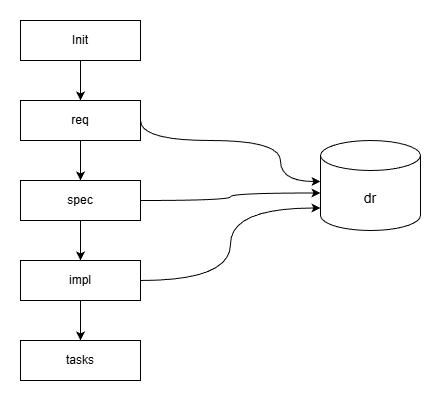

The diagram above was exported from draw.io. Its source (the exported page's mxGraphModel, read from the mxfile embedded in the PNG):
<mxGraphModel dx="897" dy="654" grid="1" gridSize="10" guides="1" tooltips="1" connect="1" arrows="1" fold="1" page="1" pageScale="1" pageWidth="827" pageHeight="1169" math="0" shadow="0">
  <root>
    <mxCell id="0" />
    <mxCell id="1" parent="0" />
    <mxCell id="HWhbaRbQ14V12uRma6s5-1" parent="1" style="rounded=0;whiteSpace=wrap;html=1;" value="spec" vertex="1">
      <mxGeometry height="40" width="120" x="80" y="200" as="geometry" />
    </mxCell>
    <mxCell id="HWhbaRbQ14V12uRma6s5-2" parent="1" style="rounded=0;whiteSpace=wrap;html=1;" value="req" vertex="1">
      <mxGeometry height="40" width="120" x="80" y="120" as="geometry" />
    </mxCell>
    <mxCell id="HWhbaRbQ14V12uRma6s5-3" parent="1" style="rounded=0;whiteSpace=wrap;html=1;" value="&lt;div&gt;Init&lt;/div&gt;" vertex="1">
      <mxGeometry height="40" width="120" x="80" y="40" as="geometry" />
    </mxCell>
    <mxCell id="HWhbaRbQ14V12uRma6s5-4" parent="1" style="rounded=0;whiteSpace=wrap;html=1;" value="impl" vertex="1">
      <mxGeometry height="40" width="120" x="80" y="280" as="geometry" />
    </mxCell>
    <mxCell id="HWhbaRbQ14V12uRma6s5-5" parent="1" style="rounded=0;whiteSpace=wrap;html=1;" value="tasks" vertex="1">
      <mxGeometry height="40" width="120" x="80" y="360" as="geometry" />
    </mxCell>
    <mxCell id="HWhbaRbQ14V12uRma6s5-8" edge="1" parent="1" source="HWhbaRbQ14V12uRma6s5-3" style="endArrow=classic;html=1;rounded=0;exitX=0.5;exitY=1;exitDx=0;exitDy=0;entryX=0.5;entryY=0;entryDx=0;entryDy=0;" target="HWhbaRbQ14V12uRma6s5-2" value="">
      <mxGeometry height="50" relative="1" width="50" as="geometry">
        <mxPoint x="235" y="100" as="sourcePoint" />
        <mxPoint x="140" y="110" as="targetPoint" />
      </mxGeometry>
    </mxCell>
    <mxCell id="HWhbaRbQ14V12uRma6s5-12" edge="1" parent="1" source="HWhbaRbQ14V12uRma6s5-2" style="endArrow=classic;html=1;rounded=0;exitX=0.5;exitY=1;exitDx=0;exitDy=0;entryX=0.5;entryY=0;entryDx=0;entryDy=0;" target="HWhbaRbQ14V12uRma6s5-1" value="">
      <mxGeometry height="50" relative="1" width="50" as="geometry">
        <mxPoint x="260" y="100" as="sourcePoint" />
        <mxPoint x="180" y="200" as="targetPoint" />
      </mxGeometry>
    </mxCell>
    <mxCell id="HWhbaRbQ14V12uRma6s5-14" edge="1" parent="1" source="HWhbaRbQ14V12uRma6s5-1" style="endArrow=classic;html=1;rounded=0;exitX=0.5;exitY=1;exitDx=0;exitDy=0;entryX=0.5;entryY=0;entryDx=0;entryDy=0;" target="HWhbaRbQ14V12uRma6s5-4" value="">
      <mxGeometry height="50" relative="1" width="50" as="geometry">
        <mxPoint x="320" y="140" as="sourcePoint" />
        <mxPoint x="320" y="180" as="targetPoint" />
      </mxGeometry>
    </mxCell>
    <mxCell id="HWhbaRbQ14V12uRma6s5-15" edge="1" parent="1" source="HWhbaRbQ14V12uRma6s5-4" style="endArrow=classic;html=1;rounded=0;exitX=0.5;exitY=1;exitDx=0;exitDy=0;entryX=0.5;entryY=0;entryDx=0;entryDy=0;" target="HWhbaRbQ14V12uRma6s5-5" value="">
      <mxGeometry height="50" relative="1" width="50" as="geometry">
        <Array as="points">
          <mxPoint x="140" y="340" />
        </Array>
        <mxPoint x="580" y="190" as="sourcePoint" />
        <mxPoint x="580" y="230" as="targetPoint" />
      </mxGeometry>
    </mxCell>
    <mxCell id="HWhbaRbQ14V12uRma6s5-16" parent="1" style="shape=cylinder3;whiteSpace=wrap;html=1;boundedLbl=1;backgroundOutline=1;size=15;" value="&lt;font style=&quot;font-size: 14px;&quot;&gt;dr&lt;/font&gt;" vertex="1">
      <mxGeometry height="90" width="100" x="380" y="160" as="geometry" />
    </mxCell>
    <mxCell id="HWhbaRbQ14V12uRma6s5-18" edge="1" parent="1" source="HWhbaRbQ14V12uRma6s5-2" style="endArrow=classic;html=1;rounded=0;exitX=1;exitY=0.5;exitDx=0;exitDy=0;edgeStyle=orthogonalEdgeStyle;curved=1;" value="">
      <mxGeometry height="50" relative="1" width="50" as="geometry">
        <Array as="points">
          <mxPoint x="340" y="160" />
        </Array>
        <mxPoint x="500" y="173" as="sourcePoint" />
        <mxPoint x="380" y="201" as="targetPoint" />
      </mxGeometry>
    </mxCell>
    <mxCell id="xqPJVfV6jFHhj577GWR4-1" edge="1" parent="1" source="HWhbaRbQ14V12uRma6s5-1" style="endArrow=classic;html=1;rounded=0;entryX=0;entryY=0;entryDx=0;entryDy=52.5;exitX=1;exitY=0.5;exitDx=0;exitDy=0;edgeStyle=orthogonalEdgeStyle;curved=1;entryPerimeter=0;" target="HWhbaRbQ14V12uRma6s5-16" value="">
      <mxGeometry height="50" relative="1" width="50" as="geometry">
        <mxPoint x="370" y="80" as="sourcePoint" />
        <mxPoint x="550" y="140" as="targetPoint" />
      </mxGeometry>
    </mxCell>
    <mxCell id="xqPJVfV6jFHhj577GWR4-2" edge="1" parent="1" source="HWhbaRbQ14V12uRma6s5-4" style="endArrow=classic;html=1;rounded=0;entryX=0;entryY=0;entryDx=0;entryDy=67.5;exitX=1;exitY=0.5;exitDx=0;exitDy=0;edgeStyle=orthogonalEdgeStyle;curved=1;entryPerimeter=0;" target="HWhbaRbQ14V12uRma6s5-16" value="">
      <mxGeometry height="50" relative="1" width="50" as="geometry">
        <mxPoint x="200" y="280" as="sourcePoint" />
        <mxPoint x="381.98" y="213.5" as="targetPoint" />
      </mxGeometry>
    </mxCell>
  </root>
</mxGraphModel>